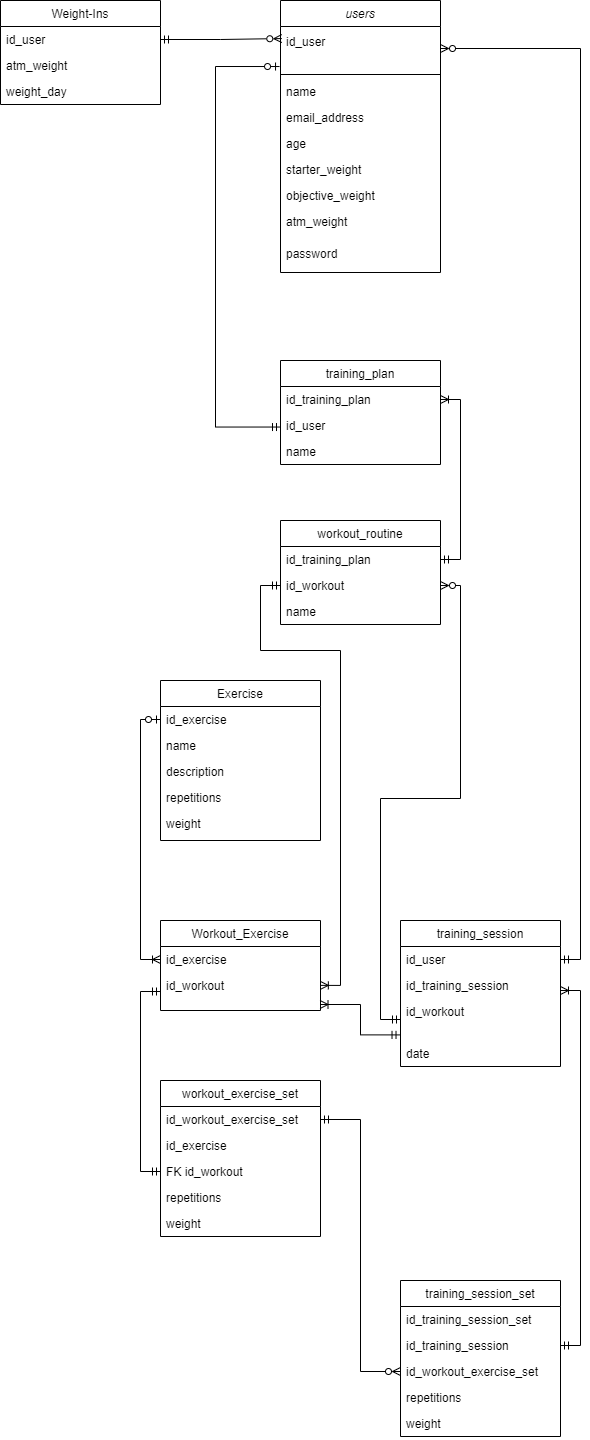

The diagram above was exported from draw.io. Its source (the exported page's mxGraphModel, read from the mxfile embedded in the PNG):
<mxGraphModel dx="1072" dy="607" grid="1" gridSize="10" guides="1" tooltips="1" connect="1" arrows="1" fold="1" page="1" pageScale="1" pageWidth="827" pageHeight="1169" math="0" shadow="0">
  <root>
    <mxCell id="0" />
    <mxCell id="1" parent="0" />
    <mxCell id="IsYC0wnIws5NWPEZ1rhF-2" value="users" style="swimlane;fontStyle=2;align=center;verticalAlign=top;childLayout=stackLayout;horizontal=1;startSize=26;horizontalStack=0;resizeParent=1;resizeLast=0;collapsible=1;marginBottom=0;rounded=0;shadow=0;strokeWidth=1;" vertex="1" parent="1">
      <mxGeometry x="280" width="160" height="272" as="geometry">
        <mxRectangle x="230" y="140" width="160" height="26" as="alternateBounds" />
      </mxGeometry>
    </mxCell>
    <mxCell id="IsYC0wnIws5NWPEZ1rhF-3" value="id_user&#10;" style="text;align=left;verticalAlign=middle;spacingLeft=4;spacingRight=4;overflow=hidden;rotatable=0;points=[[0,0.5],[1,0.5]];portConstraint=eastwest;imageAlign=center;" vertex="1" parent="IsYC0wnIws5NWPEZ1rhF-2">
      <mxGeometry y="26" width="160" height="44" as="geometry" />
    </mxCell>
    <mxCell id="IsYC0wnIws5NWPEZ1rhF-4" value="" style="line;html=1;strokeWidth=1;align=left;verticalAlign=middle;spacingTop=-1;spacingLeft=3;spacingRight=3;rotatable=0;labelPosition=right;points=[];portConstraint=eastwest;" vertex="1" parent="IsYC0wnIws5NWPEZ1rhF-2">
      <mxGeometry y="70" width="160" height="8" as="geometry" />
    </mxCell>
    <mxCell id="IsYC0wnIws5NWPEZ1rhF-5" value="name" style="text;align=left;verticalAlign=top;spacingLeft=4;spacingRight=4;overflow=hidden;rotatable=0;points=[[0,0.5],[1,0.5]];portConstraint=eastwest;rounded=0;shadow=0;html=0;" vertex="1" parent="IsYC0wnIws5NWPEZ1rhF-2">
      <mxGeometry y="78" width="160" height="26" as="geometry" />
    </mxCell>
    <mxCell id="IsYC0wnIws5NWPEZ1rhF-6" value="email_address" style="text;align=left;verticalAlign=top;spacingLeft=4;spacingRight=4;overflow=hidden;rotatable=0;points=[[0,0.5],[1,0.5]];portConstraint=eastwest;rounded=0;shadow=0;html=0;" vertex="1" parent="IsYC0wnIws5NWPEZ1rhF-2">
      <mxGeometry y="104" width="160" height="26" as="geometry" />
    </mxCell>
    <mxCell id="IsYC0wnIws5NWPEZ1rhF-7" value="age" style="text;align=left;verticalAlign=top;spacingLeft=4;spacingRight=4;overflow=hidden;rotatable=0;points=[[0,0.5],[1,0.5]];portConstraint=eastwest;rounded=0;shadow=0;html=0;" vertex="1" parent="IsYC0wnIws5NWPEZ1rhF-2">
      <mxGeometry y="130" width="160" height="26" as="geometry" />
    </mxCell>
    <mxCell id="IsYC0wnIws5NWPEZ1rhF-8" value="starter_weight" style="text;align=left;verticalAlign=top;spacingLeft=4;spacingRight=4;overflow=hidden;rotatable=0;points=[[0,0.5],[1,0.5]];portConstraint=eastwest;rounded=0;shadow=0;html=0;" vertex="1" parent="IsYC0wnIws5NWPEZ1rhF-2">
      <mxGeometry y="156" width="160" height="26" as="geometry" />
    </mxCell>
    <mxCell id="IsYC0wnIws5NWPEZ1rhF-9" value="objective_weight" style="text;align=left;verticalAlign=top;spacingLeft=4;spacingRight=4;overflow=hidden;rotatable=0;points=[[0,0.5],[1,0.5]];portConstraint=eastwest;rounded=0;shadow=0;html=0;" vertex="1" parent="IsYC0wnIws5NWPEZ1rhF-2">
      <mxGeometry y="182" width="160" height="26" as="geometry" />
    </mxCell>
    <mxCell id="IsYC0wnIws5NWPEZ1rhF-10" value="atm_weight" style="text;align=left;verticalAlign=top;spacingLeft=4;spacingRight=4;overflow=hidden;rotatable=0;points=[[0,0.5],[1,0.5]];portConstraint=eastwest;" vertex="1" parent="IsYC0wnIws5NWPEZ1rhF-2">
      <mxGeometry y="208" width="160" height="32" as="geometry" />
    </mxCell>
    <mxCell id="IsYC0wnIws5NWPEZ1rhF-11" value="password" style="text;align=left;verticalAlign=top;spacingLeft=4;spacingRight=4;overflow=hidden;rotatable=0;points=[[0,0.5],[1,0.5]];portConstraint=eastwest;" vertex="1" parent="IsYC0wnIws5NWPEZ1rhF-2">
      <mxGeometry y="240" width="160" height="32" as="geometry" />
    </mxCell>
    <mxCell id="IsYC0wnIws5NWPEZ1rhF-12" value="Exercise" style="swimlane;fontStyle=0;align=center;verticalAlign=top;childLayout=stackLayout;horizontal=1;startSize=26;horizontalStack=0;resizeParent=1;resizeLast=0;collapsible=1;marginBottom=0;rounded=0;shadow=0;strokeWidth=1;" vertex="1" parent="1">
      <mxGeometry x="160" y="680" width="160" height="160" as="geometry">
        <mxRectangle x="130" y="380" width="160" height="26" as="alternateBounds" />
      </mxGeometry>
    </mxCell>
    <mxCell id="IsYC0wnIws5NWPEZ1rhF-13" value="id_exercise" style="text;align=left;verticalAlign=top;spacingLeft=4;spacingRight=4;overflow=hidden;rotatable=0;points=[[0,0.5],[1,0.5]];portConstraint=eastwest;" vertex="1" parent="IsYC0wnIws5NWPEZ1rhF-12">
      <mxGeometry y="26" width="160" height="26" as="geometry" />
    </mxCell>
    <mxCell id="IsYC0wnIws5NWPEZ1rhF-14" value="name" style="text;align=left;verticalAlign=top;spacingLeft=4;spacingRight=4;overflow=hidden;rotatable=0;points=[[0,0.5],[1,0.5]];portConstraint=eastwest;rounded=0;shadow=0;html=0;" vertex="1" parent="IsYC0wnIws5NWPEZ1rhF-12">
      <mxGeometry y="52" width="160" height="26" as="geometry" />
    </mxCell>
    <mxCell id="IsYC0wnIws5NWPEZ1rhF-15" value="description" style="text;align=left;verticalAlign=top;spacingLeft=4;spacingRight=4;overflow=hidden;rotatable=0;points=[[0,0.5],[1,0.5]];portConstraint=eastwest;rounded=0;shadow=0;html=0;" vertex="1" parent="IsYC0wnIws5NWPEZ1rhF-12">
      <mxGeometry y="78" width="160" height="26" as="geometry" />
    </mxCell>
    <mxCell id="IsYC0wnIws5NWPEZ1rhF-16" value="repetitions" style="text;align=left;verticalAlign=top;spacingLeft=4;spacingRight=4;overflow=hidden;rotatable=0;points=[[0,0.5],[1,0.5]];portConstraint=eastwest;rounded=0;shadow=0;html=0;" vertex="1" parent="IsYC0wnIws5NWPEZ1rhF-12">
      <mxGeometry y="104" width="160" height="26" as="geometry" />
    </mxCell>
    <mxCell id="IsYC0wnIws5NWPEZ1rhF-17" value="weight" style="text;align=left;verticalAlign=top;spacingLeft=4;spacingRight=4;overflow=hidden;rotatable=0;points=[[0,0.5],[1,0.5]];portConstraint=eastwest;rounded=0;shadow=0;html=0;" vertex="1" parent="IsYC0wnIws5NWPEZ1rhF-12">
      <mxGeometry y="130" width="160" height="30" as="geometry" />
    </mxCell>
    <mxCell id="IsYC0wnIws5NWPEZ1rhF-18" value="Workout_Exercise" style="swimlane;fontStyle=0;align=center;verticalAlign=top;childLayout=stackLayout;horizontal=1;startSize=26;horizontalStack=0;resizeParent=1;resizeLast=0;collapsible=1;marginBottom=0;rounded=0;shadow=0;strokeWidth=1;" vertex="1" parent="1">
      <mxGeometry x="160" y="920" width="160" height="90" as="geometry">
        <mxRectangle x="340" y="380" width="170" height="26" as="alternateBounds" />
      </mxGeometry>
    </mxCell>
    <mxCell id="IsYC0wnIws5NWPEZ1rhF-19" value="id_exercise" style="text;align=left;verticalAlign=top;spacingLeft=4;spacingRight=4;overflow=hidden;rotatable=0;points=[[0,0.5],[1,0.5]];portConstraint=eastwest;" vertex="1" parent="IsYC0wnIws5NWPEZ1rhF-18">
      <mxGeometry y="26" width="160" height="26" as="geometry" />
    </mxCell>
    <mxCell id="IsYC0wnIws5NWPEZ1rhF-20" value="id_workout" style="text;align=left;verticalAlign=top;spacingLeft=4;spacingRight=4;overflow=hidden;rotatable=0;points=[[0,0.5],[1,0.5]];portConstraint=eastwest;" vertex="1" parent="IsYC0wnIws5NWPEZ1rhF-18">
      <mxGeometry y="52" width="160" height="38" as="geometry" />
    </mxCell>
    <mxCell id="IsYC0wnIws5NWPEZ1rhF-21" value="Weight-Ins" style="swimlane;fontStyle=0;align=center;verticalAlign=top;childLayout=stackLayout;horizontal=1;startSize=26;horizontalStack=0;resizeParent=1;resizeLast=0;collapsible=1;marginBottom=0;rounded=0;shadow=0;strokeWidth=1;" vertex="1" parent="1">
      <mxGeometry width="160" height="104" as="geometry">
        <mxRectangle x="550" y="140" width="160" height="26" as="alternateBounds" />
      </mxGeometry>
    </mxCell>
    <mxCell id="IsYC0wnIws5NWPEZ1rhF-22" value="id_user" style="text;align=left;verticalAlign=top;spacingLeft=4;spacingRight=4;overflow=hidden;rotatable=0;points=[[0,0.5],[1,0.5]];portConstraint=eastwest;" vertex="1" parent="IsYC0wnIws5NWPEZ1rhF-21">
      <mxGeometry y="26" width="160" height="26" as="geometry" />
    </mxCell>
    <mxCell id="IsYC0wnIws5NWPEZ1rhF-23" value="atm_weight" style="text;align=left;verticalAlign=top;spacingLeft=4;spacingRight=4;overflow=hidden;rotatable=0;points=[[0,0.5],[1,0.5]];portConstraint=eastwest;" vertex="1" parent="IsYC0wnIws5NWPEZ1rhF-21">
      <mxGeometry y="52" width="160" height="26" as="geometry" />
    </mxCell>
    <mxCell id="IsYC0wnIws5NWPEZ1rhF-24" value="weight_day" style="text;align=left;verticalAlign=top;spacingLeft=4;spacingRight=4;overflow=hidden;rotatable=0;points=[[0,0.5],[1,0.5]];portConstraint=eastwest;rounded=0;shadow=0;html=0;" vertex="1" parent="IsYC0wnIws5NWPEZ1rhF-21">
      <mxGeometry y="78" width="160" height="26" as="geometry" />
    </mxCell>
    <mxCell id="IsYC0wnIws5NWPEZ1rhF-25" value="training_plan" style="swimlane;fontStyle=0;align=center;verticalAlign=top;childLayout=stackLayout;horizontal=1;startSize=26;horizontalStack=0;resizeParent=1;resizeLast=0;collapsible=1;marginBottom=0;rounded=0;shadow=0;strokeWidth=1;" vertex="1" parent="1">
      <mxGeometry x="280" y="360" width="160" height="104" as="geometry">
        <mxRectangle x="130" y="380" width="160" height="26" as="alternateBounds" />
      </mxGeometry>
    </mxCell>
    <mxCell id="IsYC0wnIws5NWPEZ1rhF-26" value="id_training_plan" style="text;align=left;verticalAlign=top;spacingLeft=4;spacingRight=4;overflow=hidden;rotatable=0;points=[[0,0.5],[1,0.5]];portConstraint=eastwest;" vertex="1" parent="IsYC0wnIws5NWPEZ1rhF-25">
      <mxGeometry y="26" width="160" height="26" as="geometry" />
    </mxCell>
    <mxCell id="IsYC0wnIws5NWPEZ1rhF-27" value="id_user" style="text;align=left;verticalAlign=top;spacingLeft=4;spacingRight=4;overflow=hidden;rotatable=0;points=[[0,0.5],[1,0.5]];portConstraint=eastwest;" vertex="1" parent="IsYC0wnIws5NWPEZ1rhF-25">
      <mxGeometry y="52" width="160" height="26" as="geometry" />
    </mxCell>
    <mxCell id="IsYC0wnIws5NWPEZ1rhF-28" value="name" style="text;align=left;verticalAlign=top;spacingLeft=4;spacingRight=4;overflow=hidden;rotatable=0;points=[[0,0.5],[1,0.5]];portConstraint=eastwest;rounded=0;shadow=0;html=0;" vertex="1" parent="IsYC0wnIws5NWPEZ1rhF-25">
      <mxGeometry y="78" width="160" height="26" as="geometry" />
    </mxCell>
    <mxCell id="IsYC0wnIws5NWPEZ1rhF-29" value="training_session" style="swimlane;fontStyle=0;align=center;verticalAlign=top;childLayout=stackLayout;horizontal=1;startSize=26;horizontalStack=0;resizeParent=1;resizeLast=0;collapsible=1;marginBottom=0;rounded=0;shadow=0;strokeWidth=1;" vertex="1" parent="1">
      <mxGeometry x="400" y="920" width="160" height="146" as="geometry">
        <mxRectangle x="130" y="380" width="160" height="26" as="alternateBounds" />
      </mxGeometry>
    </mxCell>
    <mxCell id="IsYC0wnIws5NWPEZ1rhF-30" value="id_user" style="text;align=left;verticalAlign=top;spacingLeft=4;spacingRight=4;overflow=hidden;rotatable=0;points=[[0,0.5],[1,0.5]];portConstraint=eastwest;" vertex="1" parent="IsYC0wnIws5NWPEZ1rhF-29">
      <mxGeometry y="26" width="160" height="26" as="geometry" />
    </mxCell>
    <mxCell id="IsYC0wnIws5NWPEZ1rhF-61" value="id_training_session" style="text;align=left;verticalAlign=top;spacingLeft=4;spacingRight=4;overflow=hidden;rotatable=0;points=[[0,0.5],[1,0.5]];portConstraint=eastwest;rounded=0;shadow=0;html=0;" vertex="1" parent="IsYC0wnIws5NWPEZ1rhF-29">
      <mxGeometry y="52" width="160" height="26" as="geometry" />
    </mxCell>
    <mxCell id="IsYC0wnIws5NWPEZ1rhF-31" value="id_workout" style="text;align=left;verticalAlign=top;spacingLeft=4;spacingRight=4;overflow=hidden;rotatable=0;points=[[0,0.5],[1,0.5]];portConstraint=eastwest;rounded=0;shadow=0;html=0;" vertex="1" parent="IsYC0wnIws5NWPEZ1rhF-29">
      <mxGeometry y="78" width="160" height="42" as="geometry" />
    </mxCell>
    <mxCell id="IsYC0wnIws5NWPEZ1rhF-32" value="date" style="text;align=left;verticalAlign=top;spacingLeft=4;spacingRight=4;overflow=hidden;rotatable=0;points=[[0,0.5],[1,0.5]];portConstraint=eastwest;rounded=0;shadow=0;html=0;" vertex="1" parent="IsYC0wnIws5NWPEZ1rhF-29">
      <mxGeometry y="120" width="160" height="26" as="geometry" />
    </mxCell>
    <mxCell id="IsYC0wnIws5NWPEZ1rhF-33" value="workout_exercise_set" style="swimlane;fontStyle=0;align=center;verticalAlign=top;childLayout=stackLayout;horizontal=1;startSize=26;horizontalStack=0;resizeParent=1;resizeLast=0;collapsible=1;marginBottom=0;rounded=0;shadow=0;strokeWidth=1;" vertex="1" parent="1">
      <mxGeometry x="160" y="1080" width="160" height="156" as="geometry">
        <mxRectangle x="130" y="380" width="160" height="26" as="alternateBounds" />
      </mxGeometry>
    </mxCell>
    <mxCell id="IsYC0wnIws5NWPEZ1rhF-34" value="id_workout_exercise_set" style="text;align=left;verticalAlign=top;spacingLeft=4;spacingRight=4;overflow=hidden;rotatable=0;points=[[0,0.5],[1,0.5]];portConstraint=eastwest;" vertex="1" parent="IsYC0wnIws5NWPEZ1rhF-33">
      <mxGeometry y="26" width="160" height="26" as="geometry" />
    </mxCell>
    <mxCell id="IsYC0wnIws5NWPEZ1rhF-35" value="id_exercise" style="text;align=left;verticalAlign=top;spacingLeft=4;spacingRight=4;overflow=hidden;rotatable=0;points=[[0,0.5],[1,0.5]];portConstraint=eastwest;" vertex="1" parent="IsYC0wnIws5NWPEZ1rhF-33">
      <mxGeometry y="52" width="160" height="26" as="geometry" />
    </mxCell>
    <mxCell id="IsYC0wnIws5NWPEZ1rhF-36" value="FK id_workout" style="text;align=left;verticalAlign=top;spacingLeft=4;spacingRight=4;overflow=hidden;rotatable=0;points=[[0,0.5],[1,0.5]];portConstraint=eastwest;rounded=0;shadow=0;html=0;" vertex="1" parent="IsYC0wnIws5NWPEZ1rhF-33">
      <mxGeometry y="78" width="160" height="26" as="geometry" />
    </mxCell>
    <mxCell id="IsYC0wnIws5NWPEZ1rhF-37" value="repetitions" style="text;align=left;verticalAlign=top;spacingLeft=4;spacingRight=4;overflow=hidden;rotatable=0;points=[[0,0.5],[1,0.5]];portConstraint=eastwest;rounded=0;shadow=0;html=0;" vertex="1" parent="IsYC0wnIws5NWPEZ1rhF-33">
      <mxGeometry y="104" width="160" height="26" as="geometry" />
    </mxCell>
    <mxCell id="IsYC0wnIws5NWPEZ1rhF-38" value="weight" style="text;align=left;verticalAlign=top;spacingLeft=4;spacingRight=4;overflow=hidden;rotatable=0;points=[[0,0.5],[1,0.5]];portConstraint=eastwest;rounded=0;shadow=0;html=0;" vertex="1" parent="IsYC0wnIws5NWPEZ1rhF-33">
      <mxGeometry y="130" width="160" height="26" as="geometry" />
    </mxCell>
    <mxCell id="IsYC0wnIws5NWPEZ1rhF-39" value="training_session_set" style="swimlane;fontStyle=0;align=center;verticalAlign=top;childLayout=stackLayout;horizontal=1;startSize=26;horizontalStack=0;resizeParent=1;resizeLast=0;collapsible=1;marginBottom=0;rounded=0;shadow=0;strokeWidth=1;" vertex="1" parent="1">
      <mxGeometry x="400" y="1280" width="160" height="156" as="geometry">
        <mxRectangle x="130" y="380" width="160" height="26" as="alternateBounds" />
      </mxGeometry>
    </mxCell>
    <mxCell id="IsYC0wnIws5NWPEZ1rhF-40" value="id_training_session_set" style="text;align=left;verticalAlign=top;spacingLeft=4;spacingRight=4;overflow=hidden;rotatable=0;points=[[0,0.5],[1,0.5]];portConstraint=eastwest;" vertex="1" parent="IsYC0wnIws5NWPEZ1rhF-39">
      <mxGeometry y="26" width="160" height="26" as="geometry" />
    </mxCell>
    <mxCell id="IsYC0wnIws5NWPEZ1rhF-41" value="id_training_session" style="text;align=left;verticalAlign=top;spacingLeft=4;spacingRight=4;overflow=hidden;rotatable=0;points=[[0,0.5],[1,0.5]];portConstraint=eastwest;rounded=0;shadow=0;html=0;" vertex="1" parent="IsYC0wnIws5NWPEZ1rhF-39">
      <mxGeometry y="52" width="160" height="26" as="geometry" />
    </mxCell>
    <mxCell id="IsYC0wnIws5NWPEZ1rhF-42" value="id_workout_exercise_set" style="text;align=left;verticalAlign=top;spacingLeft=4;spacingRight=4;overflow=hidden;rotatable=0;points=[[0,0.5],[1,0.5]];portConstraint=eastwest;rounded=0;shadow=0;html=0;" vertex="1" parent="IsYC0wnIws5NWPEZ1rhF-39">
      <mxGeometry y="78" width="160" height="26" as="geometry" />
    </mxCell>
    <mxCell id="IsYC0wnIws5NWPEZ1rhF-43" value="repetitions" style="text;align=left;verticalAlign=top;spacingLeft=4;spacingRight=4;overflow=hidden;rotatable=0;points=[[0,0.5],[1,0.5]];portConstraint=eastwest;rounded=0;shadow=0;html=0;" vertex="1" parent="IsYC0wnIws5NWPEZ1rhF-39">
      <mxGeometry y="104" width="160" height="26" as="geometry" />
    </mxCell>
    <mxCell id="IsYC0wnIws5NWPEZ1rhF-44" value="weight" style="text;align=left;verticalAlign=top;spacingLeft=4;spacingRight=4;overflow=hidden;rotatable=0;points=[[0,0.5],[1,0.5]];portConstraint=eastwest;rounded=0;shadow=0;html=0;" vertex="1" parent="IsYC0wnIws5NWPEZ1rhF-39">
      <mxGeometry y="130" width="160" height="26" as="geometry" />
    </mxCell>
    <mxCell id="IsYC0wnIws5NWPEZ1rhF-45" value="workout_routine" style="swimlane;fontStyle=0;align=center;verticalAlign=top;childLayout=stackLayout;horizontal=1;startSize=26;horizontalStack=0;resizeParent=1;resizeLast=0;collapsible=1;marginBottom=0;rounded=0;shadow=0;strokeWidth=1;" vertex="1" parent="1">
      <mxGeometry x="280" y="520" width="160" height="104" as="geometry">
        <mxRectangle x="130" y="380" width="160" height="26" as="alternateBounds" />
      </mxGeometry>
    </mxCell>
    <mxCell id="IsYC0wnIws5NWPEZ1rhF-46" value="id_training_plan" style="text;align=left;verticalAlign=top;spacingLeft=4;spacingRight=4;overflow=hidden;rotatable=0;points=[[0,0.5],[1,0.5]];portConstraint=eastwest;" vertex="1" parent="IsYC0wnIws5NWPEZ1rhF-45">
      <mxGeometry y="26" width="160" height="26" as="geometry" />
    </mxCell>
    <mxCell id="IsYC0wnIws5NWPEZ1rhF-47" value="id_workout" style="text;align=left;verticalAlign=top;spacingLeft=4;spacingRight=4;overflow=hidden;rotatable=0;points=[[0,0.5],[1,0.5]];portConstraint=eastwest;" vertex="1" parent="IsYC0wnIws5NWPEZ1rhF-45">
      <mxGeometry y="52" width="160" height="26" as="geometry" />
    </mxCell>
    <mxCell id="IsYC0wnIws5NWPEZ1rhF-48" value="name" style="text;align=left;verticalAlign=top;spacingLeft=4;spacingRight=4;overflow=hidden;rotatable=0;points=[[0,0.5],[1,0.5]];portConstraint=eastwest;rounded=0;shadow=0;html=0;" vertex="1" parent="IsYC0wnIws5NWPEZ1rhF-45">
      <mxGeometry y="78" width="160" height="26" as="geometry" />
    </mxCell>
    <mxCell id="IsYC0wnIws5NWPEZ1rhF-49" style="edgeStyle=orthogonalEdgeStyle;rounded=0;orthogonalLoop=1;jettySize=auto;html=1;exitX=0;exitY=0.5;exitDx=0;exitDy=0;entryX=0;entryY=0.5;entryDx=0;entryDy=0;endArrow=ERzeroToOne;endFill=0;startArrow=ERoneToMany;startFill=0;" edge="1" parent="1" source="IsYC0wnIws5NWPEZ1rhF-19" target="IsYC0wnIws5NWPEZ1rhF-13">
      <mxGeometry relative="1" as="geometry" />
    </mxCell>
    <mxCell id="IsYC0wnIws5NWPEZ1rhF-50" style="edgeStyle=orthogonalEdgeStyle;rounded=0;orthogonalLoop=1;jettySize=auto;html=1;exitX=0;exitY=0.5;exitDx=0;exitDy=0;entryX=0;entryY=0.5;entryDx=0;entryDy=0;startArrow=ERmandOne;startFill=0;endArrow=ERmandOne;endFill=0;" edge="1" parent="1" source="IsYC0wnIws5NWPEZ1rhF-20" target="IsYC0wnIws5NWPEZ1rhF-36">
      <mxGeometry relative="1" as="geometry" />
    </mxCell>
    <mxCell id="IsYC0wnIws5NWPEZ1rhF-51" style="edgeStyle=orthogonalEdgeStyle;rounded=0;orthogonalLoop=1;jettySize=auto;html=1;exitX=1;exitY=0.5;exitDx=0;exitDy=0;entryX=0;entryY=0.5;entryDx=0;entryDy=0;endArrow=ERzeroToMany;endFill=0;startArrow=ERmandOne;startFill=0;" edge="1" parent="1" source="IsYC0wnIws5NWPEZ1rhF-34" target="IsYC0wnIws5NWPEZ1rhF-42">
      <mxGeometry relative="1" as="geometry" />
    </mxCell>
    <mxCell id="IsYC0wnIws5NWPEZ1rhF-52" style="edgeStyle=orthogonalEdgeStyle;rounded=0;orthogonalLoop=1;jettySize=auto;html=1;exitX=1;exitY=0.5;exitDx=0;exitDy=0;startArrow=ERmandOne;startFill=0;endArrow=ERoneToMany;endFill=0;" edge="1" parent="1" source="IsYC0wnIws5NWPEZ1rhF-41">
      <mxGeometry relative="1" as="geometry">
        <mxPoint x="560" y="990" as="targetPoint" />
        <Array as="points">
          <mxPoint x="580" y="1345" />
          <mxPoint x="580" y="990" />
          <mxPoint x="560" y="990" />
        </Array>
      </mxGeometry>
    </mxCell>
    <mxCell id="IsYC0wnIws5NWPEZ1rhF-53" style="edgeStyle=orthogonalEdgeStyle;rounded=0;orthogonalLoop=1;jettySize=auto;html=1;exitX=1;exitY=0.5;exitDx=0;exitDy=0;entryX=1;entryY=0.5;entryDx=0;entryDy=0;endArrow=ERzeroToMany;endFill=0;startArrow=ERmandOne;startFill=0;" edge="1" parent="1" source="IsYC0wnIws5NWPEZ1rhF-30" target="IsYC0wnIws5NWPEZ1rhF-3">
      <mxGeometry relative="1" as="geometry" />
    </mxCell>
    <mxCell id="IsYC0wnIws5NWPEZ1rhF-55" style="edgeStyle=orthogonalEdgeStyle;rounded=0;orthogonalLoop=1;jettySize=auto;html=1;startArrow=ERzeroToOne;startFill=0;endArrow=ERmandOne;endFill=0;exitX=-0.006;exitY=0.762;exitDx=0;exitDy=0;exitPerimeter=0;" edge="1" parent="1">
      <mxGeometry relative="1" as="geometry">
        <mxPoint x="279.03999999999996" y="66.02799999999996" as="sourcePoint" />
        <mxPoint x="280" y="426.5" as="targetPoint" />
        <Array as="points">
          <mxPoint x="215" y="66.5" />
          <mxPoint x="215" y="426.5" />
          <mxPoint x="280" y="426.5" />
        </Array>
      </mxGeometry>
    </mxCell>
    <mxCell id="IsYC0wnIws5NWPEZ1rhF-56" style="edgeStyle=orthogonalEdgeStyle;rounded=0;orthogonalLoop=1;jettySize=auto;html=1;exitX=1;exitY=0.5;exitDx=0;exitDy=0;entryX=0;entryY=0.5;entryDx=0;entryDy=0;endArrow=ERmandOne;endFill=0;startArrow=ERzeroToMany;startFill=0;" edge="1" parent="1" source="IsYC0wnIws5NWPEZ1rhF-47" target="IsYC0wnIws5NWPEZ1rhF-31">
      <mxGeometry relative="1" as="geometry" />
    </mxCell>
    <mxCell id="IsYC0wnIws5NWPEZ1rhF-57" style="edgeStyle=orthogonalEdgeStyle;rounded=0;orthogonalLoop=1;jettySize=auto;html=1;exitX=1;exitY=0.5;exitDx=0;exitDy=0;entryX=1;entryY=0.5;entryDx=0;entryDy=0;startArrow=ERoneToMany;startFill=0;endArrow=ERmandOne;endFill=0;" edge="1" parent="1" source="IsYC0wnIws5NWPEZ1rhF-26" target="IsYC0wnIws5NWPEZ1rhF-46">
      <mxGeometry relative="1" as="geometry" />
    </mxCell>
    <mxCell id="IsYC0wnIws5NWPEZ1rhF-59" style="edgeStyle=orthogonalEdgeStyle;rounded=0;orthogonalLoop=1;jettySize=auto;html=1;exitX=0.999;exitY=0.339;exitDx=0;exitDy=0;entryX=0;entryY=0.5;entryDx=0;entryDy=0;exitPerimeter=0;endArrow=ERmandOne;endFill=0;startArrow=ERoneToMany;startFill=0;" edge="1" parent="1" source="IsYC0wnIws5NWPEZ1rhF-20" target="IsYC0wnIws5NWPEZ1rhF-47">
      <mxGeometry relative="1" as="geometry">
        <Array as="points">
          <mxPoint x="340" y="985" />
          <mxPoint x="340" y="650" />
          <mxPoint x="260" y="650" />
          <mxPoint x="260" y="585" />
        </Array>
      </mxGeometry>
    </mxCell>
    <mxCell id="IsYC0wnIws5NWPEZ1rhF-60" style="edgeStyle=orthogonalEdgeStyle;rounded=0;orthogonalLoop=1;jettySize=auto;html=1;exitX=0.997;exitY=0.842;exitDx=0;exitDy=0;entryX=-0.003;entryY=0.867;entryDx=0;entryDy=0;entryPerimeter=0;exitPerimeter=0;startArrow=ERoneToMany;startFill=0;endArrow=ERmandOne;endFill=0;" edge="1" parent="1" source="IsYC0wnIws5NWPEZ1rhF-20" target="IsYC0wnIws5NWPEZ1rhF-31">
      <mxGeometry relative="1" as="geometry" />
    </mxCell>
    <mxCell id="IsYC0wnIws5NWPEZ1rhF-62" style="edgeStyle=orthogonalEdgeStyle;rounded=0;orthogonalLoop=1;jettySize=auto;html=1;exitX=1;exitY=0.5;exitDx=0;exitDy=0;entryX=0.008;entryY=0.274;entryDx=0;entryDy=0;entryPerimeter=0;endArrow=ERzeroToMany;endFill=0;startArrow=ERmandOne;startFill=0;" edge="1" parent="1" source="IsYC0wnIws5NWPEZ1rhF-22" target="IsYC0wnIws5NWPEZ1rhF-3">
      <mxGeometry relative="1" as="geometry" />
    </mxCell>
  </root>
</mxGraphModel>